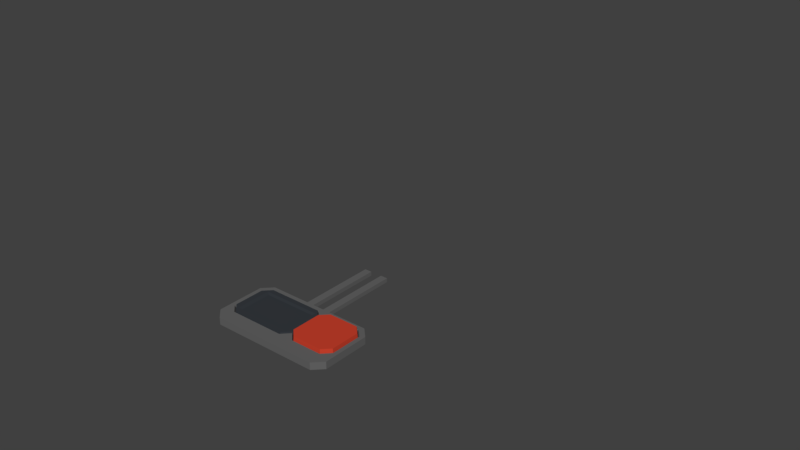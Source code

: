 # Source: ship.blend  (saved by Blender 2.79.0; exported with 4.5.12 LTS)
import bpy
from mathutils import Matrix  # noqa: F401  (used for matrix-valued properties, if any)

bpy.ops.wm.read_factory_settings(use_empty=True)
scene = bpy.context.scene
scene.name = 'Scene'

# ---- collections
col_collection_2 = bpy.data.collections.new('Collection 2'); scene.collection.children.link(col_collection_2)
col_collection_2.hide_render = True
col_collection_2.hide_viewport = True
col_collection_3 = bpy.data.collections.new('Collection 3'); scene.collection.children.link(col_collection_3)
col_collection_3.hide_render = True
col_collection_3.hide_viewport = True
col_collection_4 = bpy.data.collections.new('Collection 4'); scene.collection.children.link(col_collection_4)
col_collection_4.hide_render = True
col_collection_4.hide_viewport = True
col_collection_5 = bpy.data.collections.new('Collection 5'); scene.collection.children.link(col_collection_5)
col_collection_11 = bpy.data.collections.new('Collection 11'); scene.collection.children.link(col_collection_11)
col_collection_11.hide_render = True
col_collection_11.hide_viewport = True
col_collection_15 = bpy.data.collections.new('Collection 15'); scene.collection.children.link(col_collection_15)
col_collection_15.hide_render = True
col_collection_15.hide_viewport = True

# ---- materials (node trees are filled in below, after node groups)
mat_shipmain = bpy.data.materials.new('ShipMain')
mat_shipmain.alpha_threshold = 0.0
mat_shipmain.use_transparent_shadow = False
mat_shipmain.diffuse_color = (0.7446, 0.7842, 0.7544, 1.0)
mat_shipmain.roughness = 0.5
mat_shipmain.specular_intensity = 0.0
mat_shiphighlights = bpy.data.materials.new('ShipHighlights')
mat_shiphighlights.alpha_threshold = 0.0
mat_shiphighlights.use_transparent_shadow = False
mat_shiphighlights.diffuse_color = (0.1573, 0.2787, 0.8, 1.0)
mat_shiphighlights.roughness = 0.5
mat_shiphighlights.specular_intensity = 0.0
mat_shipglass = bpy.data.materials.new('ShipGlass')
mat_shipglass.alpha_threshold = 0.0
mat_shipglass.use_transparent_shadow = False
mat_shipglass.diffuse_color = (0.03776, 0.04358, 0.05141, 1.0)
mat_shipglass.roughness = 0.5
mat_shipglass.specular_intensity = 0.0
mat_shipinterior = bpy.data.materials.new('ShipInterior')
mat_shipinterior.alpha_threshold = 0.0
mat_shipinterior.use_transparent_shadow = False
mat_shipinterior.diffuse_color = (0.1299, 0.1299, 0.1299, 1.0)
mat_shipinterior.roughness = 0.5
mat_shipinterior.specular_intensity = 0.0
mat_shipglow = bpy.data.materials.new('ShipGlow')
mat_shipglow.alpha_threshold = 0.0
mat_shipglow.use_transparent_shadow = False
mat_shipglow.diffuse_color = (0.09001, 0.4385, 0.8, 1.0)
mat_shipglow.roughness = 0.5
mat_shipglow.specular_intensity = 0.0
mat_shipaccent = bpy.data.materials.new('ShipAccent')
mat_shipaccent.alpha_threshold = 0.0
mat_shipaccent.use_transparent_shadow = False
mat_shipaccent.diffuse_color = (0.3343, 0.3041, 0.2953, 1.0)
mat_shipaccent.roughness = 0.5
mat_shipaccent.specular_intensity = 0.0
mat_deploybutton = bpy.data.materials.new('DeployButton')
mat_deploybutton.alpha_threshold = 0.0
mat_deploybutton.use_transparent_shadow = False
mat_deploybutton.diffuse_color = (0.5926, 0.05293, 0.02558, 1.0)
mat_deploybutton.roughness = 0.5
mat_deploybutton.specular_intensity = 0.0
mat_shipmain_001 = bpy.data.materials.new('ShipMain.001')
mat_shipmain_001.alpha_threshold = 0.0
mat_shipmain_001.use_transparent_shadow = False
mat_shipmain_001.diffuse_color = (0.7446, 0.7842, 0.7544, 1.0)
mat_shipmain_001.roughness = 0.5
mat_shipmain_001.specular_intensity = 0.0
mat_shiphighlights_001 = bpy.data.materials.new('ShipHighlights.001')
mat_shiphighlights_001.alpha_threshold = 0.0
mat_shiphighlights_001.use_transparent_shadow = False
mat_shiphighlights_001.diffuse_color = (0.1573, 0.2787, 0.8, 1.0)
mat_shiphighlights_001.roughness = 0.5
mat_shiphighlights_001.specular_intensity = 0.0
mat_shipglass_001 = bpy.data.materials.new('ShipGlass.001')
mat_shipglass_001.alpha_threshold = 0.0
mat_shipglass_001.use_transparent_shadow = False
mat_shipglass_001.diffuse_color = (0.03776, 0.04358, 0.05141, 1.0)
mat_shipglass_001.roughness = 0.5
mat_shipglass_001.specular_intensity = 0.0
mat_shipinterior_001 = bpy.data.materials.new('ShipInterior.001')
mat_shipinterior_001.alpha_threshold = 0.0
mat_shipinterior_001.use_transparent_shadow = False
mat_shipinterior_001.diffuse_color = (0.1299, 0.1299, 0.1299, 1.0)
mat_shipinterior_001.roughness = 0.5
mat_shipinterior_001.specular_intensity = 0.0
mat_shipglow_001 = bpy.data.materials.new('ShipGlow.001')
mat_shipglow_001.alpha_threshold = 0.0
mat_shipglow_001.use_transparent_shadow = False
mat_shipglow_001.diffuse_color = (0.09001, 0.4385, 0.8, 1.0)
mat_shipglow_001.roughness = 0.5
mat_shipglow_001.specular_intensity = 0.0
mat_shipaccent_001 = bpy.data.materials.new('ShipAccent.001')
mat_shipaccent_001.alpha_threshold = 0.0
mat_shipaccent_001.use_transparent_shadow = False
mat_shipaccent_001.diffuse_color = (0.3343, 0.3041, 0.2953, 1.0)
mat_shipaccent_001.roughness = 0.5
mat_shipaccent_001.specular_intensity = 0.0
mat_shipmain_003 = bpy.data.materials.new('ShipMain.003')
mat_shipmain_003.alpha_threshold = 0.0
mat_shipmain_003.use_transparent_shadow = False
mat_shipmain_003.diffuse_color = (0.7446, 0.7842, 0.7544, 1.0)
mat_shipmain_003.roughness = 0.5
mat_shipmain_003.specular_intensity = 0.0
mat_shiphighlights_003 = bpy.data.materials.new('ShipHighlights.003')
mat_shiphighlights_003.alpha_threshold = 0.0
mat_shiphighlights_003.use_transparent_shadow = False
mat_shiphighlights_003.diffuse_color = (0.1573, 0.2787, 0.8, 1.0)
mat_shiphighlights_003.roughness = 0.5
mat_shiphighlights_003.specular_intensity = 0.0
mat_shipinterior_003 = bpy.data.materials.new('ShipInterior.003')
mat_shipinterior_003.alpha_threshold = 0.0
mat_shipinterior_003.use_transparent_shadow = False
mat_shipinterior_003.diffuse_color = (0.1299, 0.1299, 0.1299, 1.0)
mat_shipinterior_003.roughness = 0.5
mat_shipinterior_003.specular_intensity = 0.0

# ---- material node trees

# ---- world
world_world = bpy.data.worlds.new('World'); scene.world = world_world
world_world.color = (0.05088, 0.05088, 0.05088)
world_world.use_sun_shadow = False
world_world.sun_shadow_jitter_overblur = 0.0
world_world.cycles.sampling_method = 'MANUAL'

# ---- meshes
me_cube_002 = bpy.data.meshes.new('Cube.002')
me_cube_002.from_pydata([(-1.615, -0.9888, 0.5542), (-1.615, 0.4758, -1.0), (-1.615, 8.582, 2.598), (-1.615, 8.582, -1.0), (-1.13, 6.992, 2.244), (-1.13, 4.547, 2.244), (-0.5216, -0.04055, 2.891), (-0.5216, -3.02, 1.979), (0.0, 10.13, 2.598), (0.0, 8.582, -1.0), (0.0, -0.9888, 0.5542), (0.0, 0.4758, -1.0), (-1.615, 6.992, -1.76), (0.0, 6.992, 2.244), (0.0, -0.04055, 2.891), (0.0, -3.02, 1.979), (0.0, 6.992, -1.76), (0.0, 4.547, 2.244), (-1.13, 2.109, 2.244), (-1.615, 4.547, -1.76), (0.0, 4.547, -1.76), (0.0, 2.109, 2.244), (-2.253, 6.992, 1.075), (-2.253, 4.547, 1.075), (-2.253, 2.109, 1.075), (-1.103, -0.4195, 2.341), (-1.138, -2.716, 1.142), (0.0, -2.716, 0.8699), (-1.755, 6.992, 1.599), (-1.755, 4.547, 1.599), (-1.755, 2.109, 1.599), (-1.615, 9.775, 0.7989), (0.0, 9.775, 0.7989), (-2.085, 6.992, 0.331), (-2.085, 4.547, 0.331), (-2.085, 1.68, 0.5304), (-4.662, 6.074, -0.122), (-4.829, 6.074, 0.1038), (-4.829, 4.528, 0.1038), (-3.282, 2.344, 0.6868), (-4.662, 4.528, -0.122), (-3.115, 1.915, 0.3388), (-0.7644, 8.582, -1.0), (-0.7644, -0.9888, 0.5542), (-0.7644, 4.547, -1.76), (-0.5349, 2.109, 2.244), (-0.2468, -0.04055, 2.891), (-0.5349, 4.547, 2.244), (-0.2468, -3.02, 1.979), (-0.7644, 10.13, 2.598), (-0.7644, 0.4758, -1.0), (-0.5349, 6.992, 2.244), (-0.7644, 6.992, -1.76), (-0.5386, -2.716, 0.9987), (-0.7644, 9.775, 0.7989), (0.0, 5.587, 3.303), (0.0, 8.032, 3.992), (-0.2835, 5.587, 3.303), (-0.2835, 11.17, 3.437), (0.0, 11.17, 3.437), (-0.2835, 8.032, 3.992), (0.0, 7.619, -1.46), (-0.8439, -0.2371, 2.662), (-0.8953, -2.836, 1.472), (0.0, -2.836, 1.307), (-1.615, 7.619, -1.46), (-2.002, 7.619, 1.675), (-1.424, 6.992, 1.942), (-1.424, 4.547, 1.942), (-1.424, 2.109, 1.942), (-1.9, 8.089, 0.5154), (-0.7644, 7.619, -1.46), (-0.4236, -2.836, 1.385), (-1.479, 0.4141, -0.9345), (-1.479, -0.9271, 0.4887), (-1.48, 3.242, -0.9345), (-1.48, 3.242, 0.4887), (-1.479, -0.6935, 0.4887), (-1.479, 0.6512, -0.9345), (-1.563, 3.242, -0.9345), (-1.563, 3.242, 0.4887), (-1.563, -0.4032, 0.3989), (-1.563, 0.7957, -0.843), (-1.48, 0.9919, 0.4887), (-1.48, 0.9919, -0.9345), (-1.563, 0.7964, 0.3989), (-1.48, 1.383, 0.4887), (-1.48, 1.383, -0.9345), (-1.563, 1.578, 0.3989), (-1.563, 1.578, -0.843), (-1.48, 2.772, 0.4887), (-1.48, 2.772, -0.9345), (-1.563, 2.599, 0.3989), (-1.563, 2.599, -0.843), (-1.512, 1.285, 0.3998), (-1.512, 1.09, 0.3998), (-1.512, 1.285, -0.8456), (-1.512, 1.09, -0.8456), (0.0, 0.4758, -1.0), (0.0, -0.9888, 0.5542), (0.0, 0.4141, -0.9345), (0.0, -0.9271, 0.4887), (0.0, 3.242, -0.9345), (0.0, 3.242, 0.5306), (0.0, 0.6512, -0.9345), (0.0, -0.6935, 0.4887), (0.0, 0.9919, -0.9345), (0.0, 0.9919, 0.5306), (0.0, 1.383, -0.9345), (0.0, 1.383, 0.5306), (0.0, 2.772, -0.9345), (0.0, 2.772, 0.5306), (-1.512, 3.125, -0.8456), (-1.512, 3.125, 0.3998), (-1.512, 2.889, 0.3998), (-1.512, 2.889, -0.8456), (-1.09, 3.242, -0.7675), (-0.9637, 3.254, 0.3217), (-0.3642, 3.242, -0.7675), (-0.4901, 3.254, 0.3217), (-1.09, 3.242, -0.8329), (-0.3642, 3.242, -0.8329), (-0.3991, 3.025, -0.8352), (-1.055, 3.025, -0.8352), (-0.3642, 3.242, -0.88), (-1.09, 3.242, -0.88), (-0.3991, 3.025, -0.8636), (-1.055, 3.025, -0.8636), (-1.09, 3.313, -0.7675), (-0.9637, 3.3, 0.3217), (-0.3642, 3.313, -0.7675), (-0.4901, 3.3, 0.3217), (-0.6557, 3.307, -0.3107), (-0.6557, 3.306, -0.214), (-0.4907, 3.307, -0.3107), (-0.4907, 3.306, -0.214), (-0.6289, 3.283, -0.3107), (-0.6289, 3.282, -0.214), (-0.5175, 3.283, -0.3107), (-0.5175, 3.282, -0.214), (-0.6152, 3.283, -0.2988), (-0.6152, 3.282, -0.2259), (-0.5312, 3.283, -0.2988), (-0.5312, 3.282, -0.2259), (-1.392, 0.8448, 0.5596), (-1.391, -0.4879, 0.5596), (-1.391, 2.567, 0.5596), (-1.392, 1.588, 0.5596), (0.0, -0.4879, 0.5596), (0.0, 0.8448, 0.5596), (0.0, 1.588, 0.5596), (0.0, 2.567, 0.5596)], [], [(54, 42, 3, 31), (44, 50, 1, 19), (49, 2, 4, 51), (52, 16, 20, 44), (46, 6, 7, 48), (25, 0, 26), (43, 10, 27, 53), (72, 64, 15, 48), (51, 4, 5, 47), (47, 5, 18, 45), (71, 61, 16, 52), (70, 65, 12, 33), (45, 46, 14, 21), (28, 22, 23, 29), (34, 35, 41, 40), (22, 33, 36, 37), (0, 35, 1), (62, 6, 18, 69), (0, 25, 30, 24), (69, 68, 29, 30), (68, 67, 28, 29), (62, 25, 26, 63), (24, 30, 29, 23), (1, 35, 34, 19), (19, 34, 33, 12), (33, 22, 70), (49, 54, 31, 2), (40, 38, 37, 36), (41, 39, 38, 40), (23, 22, 37, 38), (35, 24, 39, 41), (33, 34, 40, 36), (24, 23, 38, 39), (8, 32, 49), (18, 6, 46, 45), (65, 71, 52, 12), (45, 21, 47), (17, 55, 56, 13), (63, 72, 48, 7), (0, 43, 53, 26), (14, 46, 48, 15), (12, 52, 44, 19), (51, 47, 57, 60), (20, 11, 50, 44), (32, 9, 42, 54), (56, 60, 57, 55), (59, 58, 60, 56), (49, 51, 60, 58), (47, 17, 55, 57), (8, 49, 58, 59), (13, 56, 59, 8), (26, 53, 72, 63), (3, 42, 71, 65), (2, 31, 70, 66), (6, 62, 63, 7), (5, 4, 67, 68), (18, 5, 68, 69), (25, 62, 69, 30), (31, 3, 65, 70), (42, 9, 61, 71), (53, 27, 64, 72), (47, 21, 17), (67, 2, 28), (2, 67, 4), (22, 28, 2, 66), (24, 35, 0), (66, 70, 22), (54, 49, 32), (98, 100, 73, 1), (83, 77, 81, 85), (1, 73, 74, 0), (75, 76, 80, 79), (110, 102, 75, 91), (100, 104, 78, 73), (73, 78, 77, 74), (77, 78, 82, 81), (91, 75, 79, 93), (78, 84, 82), (82, 85, 81), (104, 106, 84, 78), (86, 83, 85, 88), (90, 86, 88, 92), (84, 87, 89, 82), (85, 82, 84, 83), (106, 108, 87, 84), (86, 83, 95, 94), (89, 88, 86, 87), (76, 90, 92, 80), (87, 91, 93, 89), (89, 93, 92, 88), (108, 110, 91, 87), (91, 75, 112, 115), (92, 93, 91, 90), (97, 96, 94, 95), (83, 84, 97, 95), (84, 87, 96, 97), (87, 86, 94, 96), (77, 83, 144, 145), (83, 86, 109, 107), (90, 111, 151, 146), (74, 77, 105, 101), (90, 76, 103, 111), (103, 76, 117, 119), (0, 74, 101, 99), (115, 112, 113, 114), (75, 76, 113, 112), (90, 91, 115, 114), (76, 90, 114, 113), (116, 118, 130, 128), (76, 75, 116, 117), (102, 103, 119, 118), (75, 102, 118, 116), (122, 123, 127, 126), (120, 121, 124, 125), (123, 120, 125, 127), (121, 122, 126, 124), (121, 120, 123, 122), (131, 129, 133, 135), (119, 117, 129, 131), (117, 116, 128, 129), (118, 119, 131, 130), (134, 135, 139, 138), (129, 128, 132, 133), (130, 131, 135, 134), (128, 130, 134, 132), (139, 137, 141, 143), (132, 134, 138, 136), (135, 133, 137, 139), (133, 132, 136, 137), (140, 142, 143, 141), (137, 136, 140, 141), (138, 139, 143, 142), (136, 138, 142, 140), (147, 146, 151, 150), (145, 144, 149, 148), (83, 107, 149, 144), (86, 90, 146, 147), (109, 86, 147, 150), (105, 77, 145, 148)])
me_cube_002.polygons.foreach_set('material_index', [0, 0, 0, 0, 2, 0, 0, 2, 0, 0, 0, 0, 0, 0, 0, 1, 0, 0, 0, 1, 1, 1, 0, 0, 0, 1, 0, 1, 1, 0, 1, 0, 0, 1, 0, 0, 0, 0, 2, 0, 2, 0, 0, 0, 0, 1, 1, 0, 1, 1, 0, 1, 0, 0, 2, 0, 0, 1, 0, 0, 1, 1, 1, 0, 0, 1, 0, 0, 0, 3, 0, 3, 3, 3, 3, 3, 3, 3, 3, 3, 3, 3, 3, 3, 3, 3, 3, 3, 3, 3, 3, 3, 3, 4, 3, 3, 3, 3, 3, 3, 3, 3, 3, 0, 4, 3, 3, 3, 3, 3, 3, 3, 3, 3, 3, 3, 3, 5, 3, 3, 3, 3, 5, 5, 5, 3, 3, 3, 3, 4, 3, 3, 3, 3, 3, 3, 3, 3, 3])
me_cube_002.materials.append(mat_shipmain)
me_cube_002.materials.append(mat_shiphighlights)
me_cube_002.materials.append(mat_shipglass)
me_cube_002.materials.append(mat_shipinterior)
me_cube_002.materials.append(mat_shipglow)
me_cube_002.materials.append(mat_shipaccent)
me_cube_002.use_remesh_preserve_volume = False
me_cube_002.use_remesh_preserve_attributes = False
me_cube_002.use_mirror_vertex_groups = False
me_cube_002.update()
me_cube_003 = bpy.data.meshes.new('Cube.003')
me_cube_003.from_pydata([(1.615, -0.9888, 0.5542), (1.615, 0.4758, -1.0), (0.7644, -0.9888, 0.5542), (0.7644, 0.4758, -1.0), (-1.615, -0.9888, 0.5542), (-1.615, 0.4758, -1.0), (0.0, -0.9888, 0.5542), (0.0, 0.4758, -1.0), (-0.7644, -0.9888, 0.5542), (-0.7644, 0.4758, -1.0), (0.7644, 0.2927, -1.0), (0.9235, -1.172, 0.5542), (0.7644, -1.172, 0.5542), (0.0, 0.2927, -1.0), (0.0, -1.172, 0.5542), (-0.7644, 0.2927, -1.0), (-0.9235, -1.172, 0.6201), (-0.7644, -1.172, 0.6201)], [], [(3, 7, 9, 5, 4, 8, 6, 2, 0, 1), (10, 11, 12, 14, 17, 16, 15, 13), (5, 15, 16, 4), (3, 10, 13, 7), (9, 15, 5), (4, 16, 17, 8), (6, 14, 12, 2), (0, 11, 10, 1), (7, 13, 15, 9), (1, 10, 3), (2, 12, 11, 0), (8, 17, 14, 6)])
me_cube_003.polygons.foreach_set('material_index', [1, 0, 0, 0, 0, 0, 0, 0, 0, 0, 0, 0])
me_cube_003.materials.append(mat_shipmain)
me_cube_003.materials.append(mat_shipinterior)
me_cube_003.use_remesh_preserve_volume = False
me_cube_003.use_remesh_preserve_attributes = False
me_cube_003.use_mirror_vertex_groups = False
me_cube_003.update()
me_cube = bpy.data.meshes.new('Cube')
me_cube.from_pydata([(-0.5, -0.3333, 0.3333), (-0.3333, -0.3333, 0.5), (-0.3333, -0.5, 0.3333), (-0.5, 0.0, 0.3333), (-0.3333, 0.0, 0.5), (-0.5, -0.3333, 0.0), (-0.3333, -0.5, 0.0), (0.0, -0.3333, 0.5), (0.0, -0.5, 0.3333), (-0.45, -0.3033, 0.3033), (-0.45, 0.0, 0.3033), (-0.45, -0.3033, 0.0), (-0.45, 0.0, 0.0), (0.0, -0.45, 0.3033), (-0.3033, -0.45, 0.3033), (-0.3033, -0.45, 0.0), (0.0, -0.45, 0.0), (-0.3033, 0.0, 0.45), (-0.3033, -0.3033, 0.45), (0.0, -0.3033, 0.45), (0.0, 0.0, 0.45), (-0.5, -0.3333, 0.4583), (-0.3333, -0.5, 0.4583), (-0.5, 0.0, 0.4583), (0.0, -0.5, 0.4583), (-0.4583, -0.5, 0.3333), (-0.4583, -0.3333, 0.5), (-0.4583, 0.0, 0.5), (-0.4583, -0.5, 0.0), (-0.4583, -0.5, 0.4583), (-0.5, -0.4583, 0.3333), (-0.3333, -0.4583, 0.5), (-0.5, -0.4583, 0.0), (0.0, -0.4583, 0.5), (-0.5, -0.4583, 0.4583), (-0.4583, -0.4583, 0.5)], [], [(32, 30, 0, 5), (4, 1, 18, 17), (11, 9, 10, 12), (5, 0, 9, 11), (0, 3, 10, 9), (16, 13, 14, 15), (8, 2, 14, 13), (2, 6, 15, 14), (20, 17, 18, 19), (1, 7, 19, 18), (0, 21, 23, 3), (8, 24, 22, 2), (30, 34, 21, 0), (35, 29, 22, 24, 33, 31), (2, 22, 29, 25), (6, 2, 25, 28), (4, 27, 26, 1), (1, 26, 35, 31), (32, 28, 25, 29, 34, 30), (7, 1, 31, 33), (35, 26, 27, 23, 21, 34), (35, 34, 29)])
me_cube.polygons.foreach_set('material_index', [0, 0, 1, 0, 0, 1, 0, 0, 1, 0, 0, 0, 0, 0, 0, 0, 0, 0, 0, 0, 0, 0])
me_cube.materials.append(mat_shipinterior)
me_cube.materials.append(mat_shipaccent)
me_cube.use_remesh_preserve_volume = False
me_cube.use_remesh_preserve_attributes = False
me_cube.use_mirror_vertex_groups = False
me_cube.update()
me_cube_004 = bpy.data.meshes.new('Cube.004')
me_cube_004.from_pydata([(-0.4381, -0.6572, -0.02575), (-0.6572, -0.4381, -0.02575), (0.4381, 0.6572, -0.02575), (0.6572, 0.4381, -0.02575), (-0.4381, 0.6572, -0.02575), (0.4381, -0.6572, -0.02575), (-0.6572, 0.4381, -0.02575), (0.6572, -0.4381, -0.02575), (-0.4304, -0.6456, 0.1456), (-0.6456, -0.4304, 0.1456), (0.4304, 0.6456, 0.1456), (0.6456, 0.4304, 0.1456), (-0.4304, 0.6456, 0.1456), (0.4304, -0.6456, 0.1456), (-0.6456, 0.4304, 0.1456), (0.6456, -0.4304, 0.1456)], [], [(7, 3, 11, 15), (8, 13, 15, 11, 10, 12, 14, 9), (5, 7, 15, 13), (0, 5, 13, 8), (4, 6, 14, 12), (6, 1, 9, 14), (2, 4, 12, 10), (1, 0, 8, 9), (10, 11, 3, 2)])
me_cube_004.materials.append(mat_deploybutton)
me_cube_004.use_remesh_preserve_volume = False
me_cube_004.use_remesh_preserve_attributes = False
me_cube_004.use_mirror_vertex_groups = False
me_cube_004.update()
me_cube_001 = bpy.data.meshes.new('Cube.001')
me_cube_001.from_pydata([(1.539, 0.8082, -0.1483), (-1.539, 0.8082, -0.1483), (-1.539, 0.8082, 0.05754), (1.539, 0.8082, 0.05754), (-1.539, -1.1, -0.1483), (1.539, -1.1, -0.1483), (1.539, -1.1, 0.05754), (-1.539, -1.1, 0.05754), (-1.808, 0.5388, -0.1483), (-1.808, -0.8301, -0.1483), (-1.808, -0.8301, 0.05754), (-1.808, 0.5388, 0.05754), (1.808, -0.8301, -0.1483), (1.808, 0.5388, -0.1483), (1.808, 0.5388, 0.05754), (1.808, -0.8301, 0.05754), (-1.459, -0.6885, 0.05754), (-1.688, -0.4591, 0.05754), (1.459, 0.6882, 0.05754), (1.688, 0.4588, 0.05754), (-1.459, 0.6882, 0.05754), (1.459, -0.6885, 0.05754), (-1.688, 0.4588, 0.05754), (1.688, -0.4591, 0.05754), (-1.438, -0.6574, -0.02575), (-1.657, -0.4384, -0.02575), (1.438, 0.6572, -0.02575), (1.657, 0.4381, -0.02575), (-1.438, 0.6572, -0.02575), (1.438, -0.6574, -0.02575), (-1.657, 0.4381, -0.02575), (1.657, -0.4384, -0.02575), (0.3761, 0.8082, -0.05754), (0.1683, 0.8082, -0.05754), (-0.1683, 0.8082, -0.05754), (-0.3761, 0.8082, -0.05754), (-0.3761, 0.8082, 0.05754), (-0.1683, 0.8082, 0.05754), (0.1683, 0.8082, 0.05754), (0.3761, 0.8082, 0.05754), (-0.3233, -1.1, -0.05754), (-0.1078, -1.1, -0.05754), (0.1078, -1.1, -0.05754), (0.3233, -1.1, -0.05754), (0.3233, -1.1, 0.05754), (0.1078, -1.1, 0.05754), (-0.1078, -1.1, 0.05754), (-0.3233, -1.1, 0.05754), (-0.2753, 0.6882, 0.05754), (-0.09176, 0.6882, 0.05754), (0.1271, 0.6882, 0.05754), (0.5548, 0.6882, 0.05754), (0.5649, -0.6885, 0.05754), (0.1224, -0.6885, 0.05754), (-0.09176, -0.6885, 0.05754), (-0.2753, -0.6885, 0.05754), (-0.2629, 0.6572, -0.02575), (-0.08762, 0.6572, -0.02575), (0.1271, 0.6572, -0.02575), (0.5548, 0.6572, -0.02575), (0.5649, -0.6574, -0.02575), (0.1224, -0.6574, -0.02575), (-0.08762, -0.6574, -0.02575), (-0.2629, -0.6574, -0.02575), (0.3761, 3.023, -0.05754), (0.1683, 3.023, -0.05754), (-0.1683, 3.023, -0.05754), (-0.3761, 3.023, -0.05754), (-0.3761, 3.023, 0.05754), (-0.1683, 3.023, 0.05754), (0.1683, 3.023, 0.05754), (0.3761, 3.023, 0.05754), (0.2155, -1.1, -0.05754), (0.2155, -1.1, 0.05754), (0.3436, -0.4621, 0.05754), (0.3436, -0.4311, -0.02575), (0.2722, 0.8082, -0.05754), (0.2722, 0.8082, 0.05754), (0.341, 0.476, 0.05754), (0.341, 0.445, -0.02575), (0.2722, 3.023, -0.05754), (0.2722, 3.023, 0.05754)], [], [(8, 11, 2, 1), (13, 0, 3, 14), (40, 47, 7, 4), (32, 39, 3, 0), (12, 15, 6, 5), (10, 9, 4, 7), (13, 14, 15, 12), (9, 10, 11, 8), (14, 3, 18, 19), (19, 18, 26, 27), (2, 11, 22, 20), (44, 6, 21, 52), (6, 15, 23, 21), (10, 7, 16, 17), (15, 14, 19, 23), (11, 10, 17, 22), (36, 2, 20, 48), (20, 22, 30, 28), (22, 17, 25, 30), (48, 20, 28, 56), (17, 16, 24, 25), (23, 19, 27, 31), (21, 23, 31, 29), (52, 21, 29, 60), (16, 55, 63, 24), (55, 54, 62, 63), (54, 53, 61, 62), (74, 52, 60, 75), (18, 51, 59, 26), (78, 50, 58, 79), (50, 49, 57, 58), (49, 48, 56, 57), (3, 39, 51, 18), (77, 38, 50, 78), (38, 37, 49, 50), (37, 36, 48, 49), (7, 47, 55, 16), (47, 46, 54, 55), (46, 45, 53, 54), (73, 44, 52, 74), (1, 2, 36, 35), (35, 36, 68, 67), (34, 37, 38, 33), (33, 38, 70, 65), (5, 6, 44, 43), (72, 73, 45, 42), (42, 45, 46, 41), (41, 46, 47, 40), (67, 68, 69, 66), (80, 81, 71, 64), (77, 39, 71, 81), (36, 37, 69, 68), (34, 35, 67, 66), (39, 32, 64, 71), (76, 33, 65, 80), (37, 34, 66, 69), (0, 13, 12, 5, 4, 9, 8, 1), (35, 32, 0, 1), (43, 40, 4, 5), (43, 44, 73, 72), (45, 73, 74, 53), (53, 74, 75, 61), (32, 76, 80, 64), (38, 77, 81, 70), (65, 70, 81, 80), (39, 77, 78, 51), (51, 78, 79, 59), (24, 29, 31, 27, 26, 28, 30, 25)])
me_cube_001.materials.append(mat_shipinterior)
me_cube_001.use_remesh_preserve_volume = False
me_cube_001.use_remesh_preserve_attributes = False
me_cube_001.use_mirror_vertex_groups = False
me_cube_001.update()
me_cube_010 = bpy.data.meshes.new('Cube.010')
me_cube_010.from_pydata([(-0.4381, -0.6572, -0.02575), (-0.6572, -0.4381, -0.02575), (1.124, 0.6572, -0.02575), (1.343, 0.4381, -0.02575), (-0.4381, 0.6572, -0.02575), (1.124, -0.6572, -0.02575), (-0.6572, 0.4381, -0.02575), (1.343, -0.4381, -0.02575), (-0.4375, -0.6515, 0.0823), (-0.6547, -0.4343, 0.0823), (1.123, 0.6515, 0.0823), (1.34, 0.4343, 0.0823), (-0.4375, 0.6515, 0.0823), (1.123, -0.6515, 0.0823), (-0.6547, 0.4343, 0.0823), (1.34, -0.4343, 0.0823), (-0.4898, -0.5085, 0.0823), (1.175, 0.5085, 0.0823), (-0.4898, 0.5085, 0.0823), (1.175, -0.5085, 0.0823), (-0.4569, -0.4884, 0.00606), (1.142, 0.4884, 0.00606), (-0.4569, 0.4884, 0.00606), (1.142, -0.4884, 0.00606)], [], [(7, 3, 11, 15), (13, 15, 19), (5, 7, 15, 13), (0, 5, 13, 8), (4, 6, 14, 12), (6, 1, 9, 14), (2, 4, 12, 10), (1, 0, 8, 9), (10, 11, 3, 2), (18, 16, 20, 22), (8, 13, 19, 16), (11, 10, 17), (12, 14, 18), (14, 9, 16, 18), (10, 12, 18, 17), (9, 8, 16), (15, 11, 17, 19), (20, 23, 21, 22), (17, 18, 22, 21), (19, 17, 21, 23), (16, 19, 23, 20)])
me_cube_010.materials.append(mat_shipglass)
me_cube_010.use_remesh_preserve_volume = False
me_cube_010.use_remesh_preserve_attributes = False
me_cube_010.use_mirror_vertex_groups = False
me_cube_010.update()
me_cube_005 = bpy.data.meshes.new('Cube.005')
me_cube_005.from_pydata([(-1.615, -0.9888, 0.5542), (-1.615, 0.4758, -1.0), (-1.615, 8.582, 2.598), (-1.615, 8.582, -1.0), (-1.13, 6.992, 2.244), (-1.13, 4.547, 2.244), (-0.5216, -0.04055, 2.891), (-1.615, 6.992, -1.76), (-1.13, 2.109, 2.244), (-1.615, 4.547, -1.76), (-2.253, 6.992, 1.075), (-2.253, 4.547, 1.075), (-2.253, 2.109, 1.075), (-1.103, -0.4195, 2.341), (-1.755, 6.992, 1.599), (-1.755, 4.547, 1.599), (-1.755, 2.109, 1.599), (-1.615, 9.775, 0.7989), (-2.085, 6.992, 0.331), (-2.085, 4.547, 0.331), (-2.085, 1.68, 0.5304), (-0.7644, 8.582, -1.0), (-0.7644, -0.9888, 0.5542), (-0.7644, 4.547, -1.76), (-0.5349, 2.109, 2.244), (-0.2468, -0.04055, 2.891), (-0.5349, 4.547, 2.244), (-0.7644, 10.13, 2.598), (-0.7644, 0.4758, -1.0), (-0.5349, 6.992, 2.244), (-0.7644, 6.992, -1.76), (-0.7644, 9.775, 0.7989), (-0.8439, -0.2371, 2.662), (-1.615, 7.619, -1.46), (-2.002, 7.619, 1.675), (-1.424, 6.992, 1.942), (-1.424, 4.547, 1.942), (-1.424, 2.109, 1.942), (-1.9, 8.089, 0.5154), (-0.7644, 7.619, -1.46), (1.615, -0.9888, 0.5542), (1.615, 0.4758, -1.0), (1.615, 8.582, 2.598), (1.615, 8.582, -1.0), (1.13, 6.992, 2.244), (1.13, 4.547, 2.244), (0.5216, -0.04055, 2.891), (0.0, 10.13, 2.598), (0.0, -0.9888, 0.5542), (0.0, 0.4758, -1.0), (1.615, 6.992, -1.76), (0.0, -0.04055, 2.891), (0.0, 6.992, -1.76), (1.13, 2.109, 2.244), (1.615, 4.547, -1.76), (0.0, 4.547, -1.76), (0.0, 2.109, 2.244), (2.253, 6.992, 1.075), (2.253, 4.547, 1.075), (2.253, 2.109, 1.075), (1.103, -0.4195, 2.341), (1.755, 6.992, 1.599), (1.755, 4.547, 1.599), (1.755, 2.109, 1.599), (1.615, 9.775, 0.7989), (0.0, 9.775, 0.7989), (2.085, 6.992, 0.331), (2.085, 4.547, 0.331), (2.085, 1.68, 0.5304), (4.662, 6.074, -0.122), (4.829, 6.074, 0.1038), (4.829, 4.528, 0.1038), (3.282, 2.344, 0.6868), (4.662, 4.528, -0.122), (3.115, 1.915, 0.3388), (0.7644, 8.582, -1.0), (0.7644, -0.9888, 0.5542), (0.7644, 4.547, -1.76), (0.5349, 2.109, 2.244), (0.2468, -0.04055, 2.891), (0.5349, 4.547, 2.244), (0.7644, 10.13, 2.598), (0.7644, 0.4758, -1.0), (0.5349, 6.992, 2.244), (0.7644, 6.992, -1.76), (0.7644, 9.775, 0.7989), (0.8439, -0.2371, 2.662), (1.615, 7.619, -1.46), (2.002, 7.619, 1.675), (1.424, 6.992, 1.942), (1.424, 4.547, 1.942), (1.424, 2.109, 1.942), (1.9, 8.089, 0.5154), (0.7644, 7.619, -1.46), (-1.615, 0.7978, 0.5542)], [], [(31, 21, 3, 17), (23, 28, 1, 9), (27, 2, 4, 29), (30, 52, 55, 23), (29, 4, 5, 26), (38, 33, 7, 18), (24, 25, 51, 56), (14, 10, 11, 15), (0, 20, 1), (32, 6, 8, 37), (0, 13, 16, 12), (36, 35, 14, 15), (1, 20, 19, 9), (9, 19, 18, 7), (18, 10, 38), (27, 31, 17, 2), (47, 65, 27), (8, 6, 25, 24), (33, 39, 30, 7), (7, 30, 23, 9), (55, 49, 28, 23), (3, 21, 39, 33), (2, 17, 38, 34), (5, 4, 35, 36), (13, 32, 37, 16), (17, 3, 33, 38), (35, 2, 14), (2, 35, 4), (10, 14, 2, 34), (12, 20, 0), (34, 38, 10), (31, 27, 65), (1, 28, 49, 48, 22, 0), (85, 64, 43, 75), (77, 54, 41, 82), (81, 83, 44, 42), (84, 77, 55, 52), (83, 80, 45, 44), (92, 66, 50, 87), (78, 56, 51, 79), (61, 62, 58, 57), (67, 73, 74, 68), (57, 70, 69, 66), (40, 41, 68), (86, 91, 53, 46), (40, 59, 63, 60), (90, 62, 61, 89), (41, 54, 67, 68), (54, 50, 66, 67), (66, 92, 57), (81, 42, 64, 85), (73, 69, 70, 71), (74, 73, 71, 72), (58, 71, 70, 57), (68, 74, 72, 59), (66, 69, 73, 67), (59, 72, 71, 58), (47, 81, 65), (53, 78, 79, 46), (87, 50, 84, 93), (50, 54, 77, 84), (55, 77, 82, 49), (43, 87, 93, 75), (42, 88, 92, 64), (45, 90, 89, 44), (60, 63, 91, 86), (64, 92, 87, 43), (89, 61, 42), (42, 44, 89), (57, 88, 42, 61), (59, 40, 68), (88, 57, 92), (85, 65, 81), (41, 40, 76, 48, 49, 82), (0, 94, 1), (1, 94, 20)])
me_cube_005.polygons.foreach_set('material_index', [0, 0, 0, 0, 0, 0, 0, 0, 0, 0, 0, 1, 0, 0, 1, 0, 1, 0, 0, 0, 0, 0, 0, 0, 1, 0, 1, 0, 0, 1, 0, 0, 0, 0, 0, 0, 0, 0, 0, 0, 0, 0, 1, 0, 0, 0, 1, 0, 0, 1, 0, 1, 1, 0, 1, 0, 0, 1, 0, 0, 0, 0, 0, 0, 0, 1, 0, 1, 0, 0, 1, 0, 0, 0, 0, 0])
me_cube_005.materials.append(mat_shipmain_001)
me_cube_005.materials.append(mat_shiphighlights_001)
me_cube_005.materials.append(mat_shipglass_001)
me_cube_005.materials.append(mat_shipinterior_001)
me_cube_005.materials.append(mat_shipglow_001)
me_cube_005.materials.append(mat_shipaccent_001)
me_cube_005.use_remesh_preserve_volume = False
me_cube_005.use_remesh_preserve_attributes = False
me_cube_005.use_mirror_vertex_groups = False
me_cube_005.update()
me_cube_009 = bpy.data.meshes.new('Cube.009')
me_cube_009.from_pydata([(-1.13, 1.267, 0.6968), (-1.13, -1.171, 0.6968), (-2.253, 1.267, -0.4723), (-2.253, -1.171, -0.4723), (-1.755, 1.267, 0.05213), (-1.755, -1.171, 0.05213), (-0.5349, -1.171, 0.6968), (-0.5349, 1.267, 0.6968), (-1.424, 1.267, 0.3949), (-1.424, -1.171, 0.3949), (1.13, 1.267, 0.6968), (0.0, 1.267, 0.6968), (1.13, -1.171, 0.6968), (0.0, -1.171, 0.6968), (2.253, 1.267, -0.4723), (2.253, -1.171, -0.4723), (1.755, 1.267, 0.05213), (1.755, -1.171, 0.05213), (0.5349, -1.171, 0.6968), (0.5349, 1.267, 0.6968), (1.424, 1.267, 0.3949), (1.424, -1.171, 0.3949), (-1.581, 1.267, -0.4723), (-0.9056, 1.267, 0.2171), (0.9056, 1.267, 0.2171), (1.581, 1.267, -0.4723), (-1.581, -1.171, -0.4723), (-0.9056, -1.171, 0.2171), (0.9056, -1.171, 0.2171), (1.581, -1.171, -0.4723)], [], [(7, 0, 1, 6), (9, 8, 4, 5), (3, 5, 4, 2), (6, 13, 7), (1, 0, 8, 9), (7, 13, 11), (19, 18, 12, 10), (21, 17, 16, 20), (15, 14, 16, 17), (18, 19, 13), (12, 21, 20, 10), (19, 11, 13), (25, 14, 15, 29), (13, 6, 1, 9, 5, 3, 26, 27, 28, 29, 15, 17, 21, 12, 18), (11, 19, 10, 20, 16, 14, 25, 24, 23, 22, 2, 4, 8, 0, 7), (2, 22, 26, 3), (22, 23, 27, 26), (23, 24, 28, 27), (24, 25, 29, 28)])
me_cube_009.polygons.foreach_set('material_index', [0, 1, 0, 0, 0, 1, 0, 1, 0, 0, 0, 1, 2, 2, 2, 2, 2, 2, 2])
me_cube_009.materials.append(mat_shipmain_001)
me_cube_009.materials.append(mat_shiphighlights_001)
me_cube_009.materials.append(mat_shipinterior_001)
me_cube_009.use_remesh_preserve_volume = False
me_cube_009.use_remesh_preserve_attributes = False
me_cube_009.use_mirror_vertex_groups = False
me_cube_009.update()
me_cube_008 = bpy.data.meshes.new('Cube.008')
me_cube_008.from_pydata([(-1.615, 0.5073, -1.026), (-0.5216, 1.455, 1.311), (-0.5216, -1.524, 0.3996), (-1.103, 1.077, 0.7614), (-1.138, -1.22, -0.4377), (-0.7644, 0.5073, -1.026), (-0.2468, 1.455, 1.311), (-0.2468, -1.524, 0.3996), (-0.5386, -1.22, -0.581), (-0.8439, 1.259, 1.082), (-0.8953, -1.34, -0.1078), (-0.4236, -1.34, -0.1946), (1.615, 0.5073, -1.026), (0.5216, 1.455, 1.311), (0.5216, -1.524, 0.3996), (0.0, 0.5073, -1.026), (0.0, 1.455, 1.311), (0.0, -1.524, 0.3996), (1.103, 1.077, 0.7614), (1.138, -1.22, -0.4377), (0.0, -1.22, -0.7098), (0.7644, 0.5073, -1.026), (0.2468, 1.455, 1.311), (0.2468, -1.524, 0.3996), (0.5386, -1.22, -0.581), (0.8439, 1.259, 1.082), (0.8953, -1.34, -0.1078), (0.0, -1.34, -0.2727), (0.4236, -1.34, -0.1946)], [], [(6, 1, 2, 7), (3, 0, 4), (5, 15, 20, 8), (11, 27, 17, 7), (9, 3, 4, 10), (10, 11, 7, 2), (0, 5, 8, 4), (16, 6, 7, 17), (4, 8, 11, 10), (1, 9, 10, 2), (8, 20, 27, 11), (22, 23, 14, 13), (18, 19, 12), (21, 24, 20, 15), (28, 23, 17, 27), (25, 26, 19, 18), (26, 14, 23, 28), (12, 19, 24, 21), (16, 17, 23, 22), (19, 26, 28, 24), (13, 14, 26, 25), (24, 28, 27, 20), (5, 0, 3, 9, 1, 6, 16, 22, 13, 25, 18, 12, 21, 15)])
me_cube_008.polygons.foreach_set('material_index', [2, 0, 0, 2, 1, 2, 0, 2, 1, 2, 1, 2, 0, 0, 2, 1, 2, 0, 2, 1, 2, 1, 3])
me_cube_008.materials.append(mat_shipmain_001)
me_cube_008.materials.append(mat_shiphighlights_001)
me_cube_008.materials.append(mat_shipglass_001)
me_cube_008.materials.append(mat_shipinterior_001)
me_cube_008.use_remesh_preserve_volume = False
me_cube_008.use_remesh_preserve_attributes = False
me_cube_008.use_mirror_vertex_groups = False
me_cube_008.update()
me_cube_007 = bpy.data.meshes.new('Cube.007')
me_cube_007.from_pydata([(-0.5349, -3.161, -0.7586), (-0.7644, 2.42, -0.4046), (-0.5349, -0.7157, -0.7586), (-0.2835, -2.121, 0.3009), (-0.2835, 3.46, 0.4345), (-0.2835, 0.3243, 0.9895), (0.0, 2.42, -0.4046), (0.0, -3.161, -0.7586), (0.5349, -3.161, -0.7586), (0.7644, 2.42, -0.4046), (0.5349, -0.7157, -0.7586), (0.0, -2.121, 0.3009), (0.0, 0.3243, 0.9895), (0.2835, -2.121, 0.3009), (0.2835, 3.46, 0.4345), (0.0, 3.46, 0.4345), (0.2835, 0.3243, 0.9895)], [], [(2, 0, 3, 5), (12, 5, 3, 11), (15, 4, 5, 12), (1, 2, 5, 4), (0, 7, 11, 3), (6, 1, 4, 15), (9, 10, 2, 1), (10, 16, 13, 8), (12, 11, 13, 16), (15, 12, 16, 14), (9, 14, 16, 10), (8, 13, 11, 7), (6, 15, 14, 9), (8, 0, 2, 10)])
me_cube_007.polygons.foreach_set('material_index', [0, 1, 1, 0, 1, 1, 2, 0, 1, 1, 0, 1, 1, 2])
me_cube_007.materials.append(mat_shipmain_001)
me_cube_007.materials.append(mat_shiphighlights_001)
me_cube_007.materials.append(mat_shipinterior_001)
me_cube_007.use_remesh_preserve_volume = False
me_cube_007.use_remesh_preserve_attributes = False
me_cube_007.use_mirror_vertex_groups = False
me_cube_007.update()
me_cube_006 = bpy.data.meshes.new('Cube.006')
me_cube_006.from_pydata([(0.6248, 2.738, 0.6627), (0.6248, 0.2929, 0.6627), (0.6248, -2.145, 0.6627), (0.7919, 2.738, -0.08094), (0.7919, 0.2929, -0.08094), (0.7919, -2.574, 0.1184), (-1.785, 1.819, -0.534), (-1.952, 1.819, -0.3082), (-1.952, 0.2735, -0.3082), (-0.4044, -1.911, 0.2749), (-1.785, 0.2735, -0.534), (-0.2372, -2.339, -0.07313)], [], [(4, 5, 11, 10), (0, 3, 6, 7), (10, 8, 7, 6), (11, 9, 8, 10), (1, 0, 7, 8), (5, 2, 9, 11), (3, 4, 10, 6), (2, 1, 8, 9), (0, 1, 2, 5, 4, 3)])
me_cube_006.polygons.foreach_set('material_index', [0, 1, 1, 1, 0, 1, 0, 0, 2])
me_cube_006.materials.append(mat_shipmain_001)
me_cube_006.materials.append(mat_shiphighlights_001)
me_cube_006.materials.append(mat_shipinterior_001)
me_cube_006.use_remesh_preserve_volume = False
me_cube_006.use_remesh_preserve_attributes = False
me_cube_006.use_mirror_vertex_groups = False
me_cube_006.update()
me_cube_011 = bpy.data.meshes.new('Cube.011')
me_cube_011.from_pydata([(0.3783, 1.267, 0.6968), (0.3783, -1.171, 0.6968), (-0.7438, 1.267, -0.4723), (-0.7438, -1.171, -0.4723), (-0.2459, 1.267, 0.05213), (-0.2459, -1.171, 0.05213), (0.08434, 1.267, 0.3949), (0.08434, -1.171, 0.3949), (-0.07237, 1.267, -0.4723), (0.6031, 1.267, 0.2171), (-0.07237, -1.171, -0.4723), (0.6031, -1.171, 0.2171)], [], [(7, 6, 4, 5), (3, 5, 4, 2), (1, 0, 6, 7), (3, 10, 11, 1, 7, 5), (2, 8, 10, 3), (8, 9, 11, 10), (6, 0, 9, 8, 2, 4), (0, 1, 11, 9)])
me_cube_011.polygons.foreach_set('material_index', [1, 0, 0, 2, 2, 2, 2, 2])
me_cube_011.materials.append(mat_shipmain_003)
me_cube_011.materials.append(mat_shiphighlights_003)
me_cube_011.materials.append(mat_shipinterior_003)
me_cube_011.use_remesh_preserve_volume = False
me_cube_011.use_remesh_preserve_attributes = False
me_cube_011.use_mirror_vertex_groups = False
me_cube_011.update()

# ---- objects
ob_shipmain = bpy.data.objects.new('shipMain', me_cube_002)
ob_shipdoor = bpy.data.objects.new('shipDoor', me_cube_003)
ob_cube = bpy.data.objects.new('Cube', me_cube)
ob_button = bpy.data.objects.new('button', me_cube_004)
ob_buttonframe = bpy.data.objects.new('buttonFrame', me_cube_001)
ob_buttontv = bpy.data.objects.new('buttonTV', me_cube_010)
ob_shipmain_001 = bpy.data.objects.new('shipMain.001', me_cube_005)
ob_shipdebris3 = bpy.data.objects.new('shipDebris3', me_cube_009)
ob_shipdebris0 = bpy.data.objects.new('shipDebris0', me_cube_008)
ob_shipdebris4 = bpy.data.objects.new('shipDebris4', me_cube_007)
ob_shipdebris2 = bpy.data.objects.new('shipDebris2', me_cube_006)
ob_shipdebris5 = bpy.data.objects.new('shipDebris5', me_cube_011)

# ---- transforms, parenting, visibility, modifiers, constraints
ob_shipmain.location = (0.0, -1.449, 0.5908)
ob_shipmain.lineart.crease_threshold = 0.0
_m = ob_shipmain.modifiers.new('Mirror', 'MIRROR')
ob_shipdoor.location = (0.0, -1.447, 0.5881)
ob_shipdoor.lineart.crease_threshold = 0.0
ob_cube.location = (0.0, 0.0, 0.0)
ob_cube.lineart.crease_threshold = 0.0
_m = ob_cube.modifiers.new('Mirror', 'MIRROR')
_m.use_axis = (True, True, True)
ob_button.location = (1.0, 0.0, 0.0)
ob_button.lineart.crease_threshold = 0.0
ob_buttonframe.location = (0.0, -0.006043, 0.0)
ob_buttonframe.lineart.crease_threshold = 0.0
ob_buttontv.location = (-1.0, 0.0, 0.0)
ob_buttontv.lineart.crease_threshold = 0.0
ob_shipmain_001.location = (0.0, -1.449, 0.5908)
ob_shipmain_001.lineart.crease_threshold = 0.0
ob_shipdebris3.location = (0.0, 0.05997, 0.0)
ob_shipdebris3.lineart.crease_threshold = 0.0
ob_shipdebris0.location = (0.0, -2.773, 0.0)
ob_shipdebris0.lineart.crease_threshold = 0.0
ob_shipdebris4.location = (0.0, 10.94, 0.0)
ob_shipdebris4.lineart.crease_threshold = 0.0
ob_shipdebris2.location = (0.0, 4.736, 0.0)
ob_shipdebris2.lineart.crease_threshold = 0.0
ob_shipdebris5.location = (0.0, -6.788, 0.0)
ob_shipdebris5.lineart.crease_threshold = 0.0

# ---- collection membership
col_collection_2.objects.link(ob_shipmain)
col_collection_3.objects.link(ob_shipdoor)
col_collection_4.objects.link(ob_cube)
col_collection_5.objects.link(ob_button)
col_collection_5.objects.link(ob_buttonframe)
col_collection_5.objects.link(ob_buttontv)
col_collection_11.objects.link(ob_shipmain_001)
col_collection_15.objects.link(ob_shipdebris3)
col_collection_15.objects.link(ob_shipdebris0)
col_collection_15.objects.link(ob_shipdebris4)
col_collection_15.objects.link(ob_shipdebris2)
col_collection_15.objects.link(ob_shipdebris5)

# ---- scene / render settings (as saved in the file)
scene.frame_start = 1; scene.frame_end = 250; scene.frame_set(1)
scene.render.engine = 'BLENDER_EEVEE_NEXT'
scene.render.resolution_percentage = 50
scene.render.dither_intensity = 0.0
scene.cycles.use_denoising = False
scene.cycles.samples = 128
scene.cycles.sampling_pattern = 'TABULATED_SOBOL'
scene.cycles.use_adaptive_sampling = False
scene.cycles.use_light_tree = False
scene.cycles.blur_glossy = 0.0
scene.cycles.sample_clamp_indirect = 0.0
scene.view_settings.view_transform = 'Standard'
bpy.context.view_layer.update()

# ---- added for rendering (the .blend has no active camera and no usable light): camera, sun
cam_auto = bpy.data.cameras.new('AutoCamera')
cam_auto.lens = 50.0
cam_auto.sensor_width = 36.0
cam_auto.clip_end = 1000.0
ob_auto_camera = bpy.data.objects.new('AutoCamera', cam_auto)
scene.collection.objects.link(ob_auto_camera)
ob_auto_camera.location = (16.8498, -16.2162, 14.5959)
ob_auto_camera.rotation_euler = (1.09748, -7.21219e-08, 0.694738)
scene.camera = ob_auto_camera
light_auto_sun = bpy.data.lights.new('AutoSun', 'SUN')
light_auto_sun.energy = 3.0
light_auto_sun.angle = 0.0523599
ob_auto_sun = bpy.data.objects.new('AutoSun', light_auto_sun)
scene.collection.objects.link(ob_auto_sun)
ob_auto_sun.rotation_euler = (0.872665, 0.174533, 0.523599)
bpy.context.view_layer.update()
